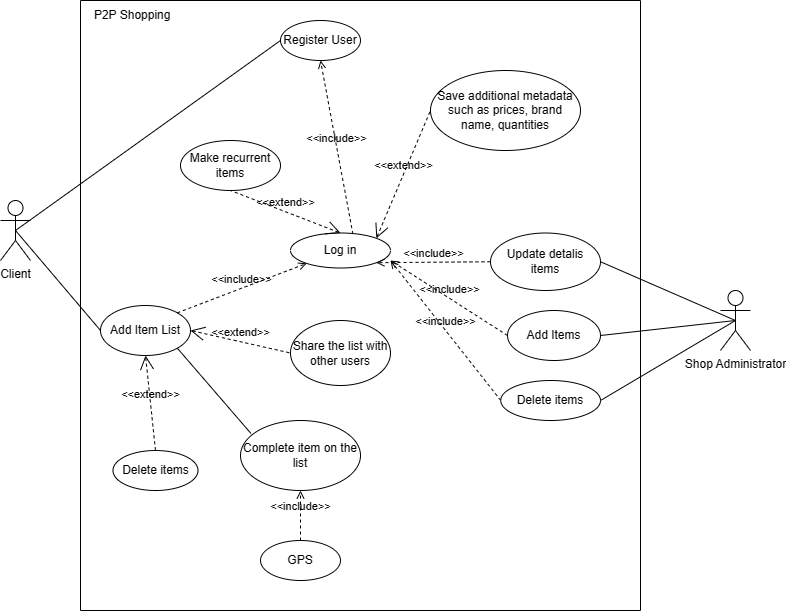

The diagram above was exported from draw.io. Its source (the exported page's mxGraphModel, read from the mxfile embedded in the PNG):
<mxGraphModel dx="1050" dy="581" grid="1" gridSize="10" guides="1" tooltips="1" connect="1" arrows="1" fold="1" page="1" pageScale="1" pageWidth="827" pageHeight="1169" math="0" shadow="0">
  <root>
    <mxCell id="0" />
    <mxCell id="1" parent="0" />
    <mxCell id="9xbiy_GQPsa7XOXiYC4H-1" value="Client&lt;br&gt;" style="shape=umlActor;html=1;verticalLabelPosition=bottom;verticalAlign=top;align=center;" vertex="1" parent="1">
      <mxGeometry x="180" y="210" width="30" height="60" as="geometry" />
    </mxCell>
    <mxCell id="9xbiy_GQPsa7XOXiYC4H-2" value="" style="swimlane;startSize=0;" vertex="1" parent="1">
      <mxGeometry x="260" y="10" width="560" height="610" as="geometry" />
    </mxCell>
    <mxCell id="9xbiy_GQPsa7XOXiYC4H-6" value="&amp;nbsp;P2P Shopping&lt;div style=&quot;display:none&quot; id=&quot;SDCloudData&quot;&gt;&lt;/div&gt;" style="text;html=1;align=center;verticalAlign=middle;resizable=0;points=[];autosize=1;strokeColor=none;fillColor=none;" vertex="1" parent="9xbiy_GQPsa7XOXiYC4H-2">
      <mxGeometry width="100" height="30" as="geometry" />
    </mxCell>
    <mxCell id="9xbiy_GQPsa7XOXiYC4H-8" value="Add Item List" style="ellipse;whiteSpace=wrap;html=1;" vertex="1" parent="9xbiy_GQPsa7XOXiYC4H-2">
      <mxGeometry x="20" y="305" width="90" height="50" as="geometry" />
    </mxCell>
    <mxCell id="9xbiy_GQPsa7XOXiYC4H-11" value="Log in" style="ellipse;whiteSpace=wrap;html=1;" vertex="1" parent="9xbiy_GQPsa7XOXiYC4H-2">
      <mxGeometry x="210" y="232.5" width="100" height="35" as="geometry" />
    </mxCell>
    <mxCell id="9xbiy_GQPsa7XOXiYC4H-10" value="&amp;lt;&amp;lt;include&amp;gt;&amp;gt;" style="edgeStyle=none;html=1;endArrow=open;verticalAlign=bottom;dashed=1;labelBackgroundColor=none;rounded=0;exitX=1;exitY=0;exitDx=0;exitDy=0;" edge="1" parent="9xbiy_GQPsa7XOXiYC4H-2" source="9xbiy_GQPsa7XOXiYC4H-8" target="9xbiy_GQPsa7XOXiYC4H-11">
      <mxGeometry width="160" relative="1" as="geometry">
        <mxPoint x="90" y="200" as="sourcePoint" />
        <mxPoint x="250" y="200" as="targetPoint" />
      </mxGeometry>
    </mxCell>
    <mxCell id="9xbiy_GQPsa7XOXiYC4H-14" value="GPS" style="ellipse;whiteSpace=wrap;html=1;" vertex="1" parent="9xbiy_GQPsa7XOXiYC4H-2">
      <mxGeometry x="180" y="540" width="80" height="40" as="geometry" />
    </mxCell>
    <mxCell id="9xbiy_GQPsa7XOXiYC4H-16" value="Delete items" style="ellipse;whiteSpace=wrap;html=1;" vertex="1" parent="9xbiy_GQPsa7XOXiYC4H-2">
      <mxGeometry x="32.5" y="450" width="85" height="40" as="geometry" />
    </mxCell>
    <mxCell id="9xbiy_GQPsa7XOXiYC4H-17" value="&amp;lt;&amp;lt;extend&amp;gt;&amp;gt;" style="edgeStyle=none;html=1;startArrow=open;endArrow=none;startSize=12;verticalAlign=bottom;dashed=1;labelBackgroundColor=none;rounded=0;exitX=0.5;exitY=1;exitDx=0;exitDy=0;entryX=0.5;entryY=0;entryDx=0;entryDy=0;" edge="1" parent="9xbiy_GQPsa7XOXiYC4H-2" source="9xbiy_GQPsa7XOXiYC4H-8" target="9xbiy_GQPsa7XOXiYC4H-16">
      <mxGeometry width="160" relative="1" as="geometry">
        <mxPoint x="70" y="230" as="sourcePoint" />
        <mxPoint x="230" y="230" as="targetPoint" />
      </mxGeometry>
    </mxCell>
    <mxCell id="9xbiy_GQPsa7XOXiYC4H-18" value="Make recurrent items" style="ellipse;whiteSpace=wrap;html=1;" vertex="1" parent="9xbiy_GQPsa7XOXiYC4H-2">
      <mxGeometry x="100" y="140" width="100" height="50" as="geometry" />
    </mxCell>
    <mxCell id="9xbiy_GQPsa7XOXiYC4H-19" value="&amp;lt;&amp;lt;extend&amp;gt;&amp;gt;" style="edgeStyle=none;html=1;startArrow=open;endArrow=none;startSize=12;verticalAlign=bottom;dashed=1;labelBackgroundColor=none;rounded=0;exitX=0.5;exitY=0;exitDx=0;exitDy=0;entryX=0.5;entryY=1;entryDx=0;entryDy=0;" edge="1" parent="9xbiy_GQPsa7XOXiYC4H-2" source="9xbiy_GQPsa7XOXiYC4H-11" target="9xbiy_GQPsa7XOXiYC4H-18">
      <mxGeometry width="160" relative="1" as="geometry">
        <mxPoint x="60" y="220" as="sourcePoint" />
        <mxPoint x="170" y="70" as="targetPoint" />
      </mxGeometry>
    </mxCell>
    <mxCell id="9xbiy_GQPsa7XOXiYC4H-20" value="Save additional metadata such as prices, brand name, quantities" style="ellipse;whiteSpace=wrap;html=1;" vertex="1" parent="9xbiy_GQPsa7XOXiYC4H-2">
      <mxGeometry x="350" y="70" width="150" height="80" as="geometry" />
    </mxCell>
    <mxCell id="9xbiy_GQPsa7XOXiYC4H-21" value="&amp;lt;&amp;lt;extend&amp;gt;&amp;gt;" style="edgeStyle=none;html=1;startArrow=open;endArrow=none;startSize=12;verticalAlign=bottom;dashed=1;labelBackgroundColor=none;rounded=0;exitX=1;exitY=0;exitDx=0;exitDy=0;entryX=0;entryY=0.5;entryDx=0;entryDy=0;" edge="1" parent="9xbiy_GQPsa7XOXiYC4H-2" source="9xbiy_GQPsa7XOXiYC4H-11" target="9xbiy_GQPsa7XOXiYC4H-20">
      <mxGeometry width="160" relative="1" as="geometry">
        <mxPoint x="60" y="210" as="sourcePoint" />
        <mxPoint x="220" y="210" as="targetPoint" />
      </mxGeometry>
    </mxCell>
    <mxCell id="9xbiy_GQPsa7XOXiYC4H-24" value="Update detalis items" style="ellipse;whiteSpace=wrap;html=1;" vertex="1" parent="9xbiy_GQPsa7XOXiYC4H-2">
      <mxGeometry x="410" y="232.5" width="110" height="57.5" as="geometry" />
    </mxCell>
    <mxCell id="9xbiy_GQPsa7XOXiYC4H-29" value="&amp;lt;&amp;lt;include&amp;gt;&amp;gt;" style="edgeStyle=none;html=1;endArrow=open;verticalAlign=bottom;dashed=1;labelBackgroundColor=none;rounded=0;exitX=0;exitY=0.5;exitDx=0;exitDy=0;entryX=1;entryY=1;entryDx=0;entryDy=0;" edge="1" parent="9xbiy_GQPsa7XOXiYC4H-2" source="9xbiy_GQPsa7XOXiYC4H-24" target="9xbiy_GQPsa7XOXiYC4H-11">
      <mxGeometry width="160" relative="1" as="geometry">
        <mxPoint x="170" y="260" as="sourcePoint" />
        <mxPoint x="330" y="260" as="targetPoint" />
      </mxGeometry>
    </mxCell>
    <mxCell id="9xbiy_GQPsa7XOXiYC4H-31" value="Register User" style="ellipse;whiteSpace=wrap;html=1;" vertex="1" parent="9xbiy_GQPsa7XOXiYC4H-2">
      <mxGeometry x="200" y="20" width="80" height="40" as="geometry" />
    </mxCell>
    <mxCell id="9xbiy_GQPsa7XOXiYC4H-33" value="&amp;lt;&amp;lt;include&amp;gt;&amp;gt;" style="edgeStyle=none;html=1;endArrow=open;verticalAlign=bottom;dashed=1;labelBackgroundColor=none;rounded=0;exitX=0.624;exitY=0.029;exitDx=0;exitDy=0;exitPerimeter=0;entryX=0.5;entryY=1;entryDx=0;entryDy=0;" edge="1" parent="9xbiy_GQPsa7XOXiYC4H-2" source="9xbiy_GQPsa7XOXiYC4H-11" target="9xbiy_GQPsa7XOXiYC4H-31">
      <mxGeometry width="160" relative="1" as="geometry">
        <mxPoint x="170" y="240" as="sourcePoint" />
        <mxPoint x="330" y="240" as="targetPoint" />
      </mxGeometry>
    </mxCell>
    <mxCell id="9xbiy_GQPsa7XOXiYC4H-38" value="Share the list with other users" style="ellipse;whiteSpace=wrap;html=1;" vertex="1" parent="9xbiy_GQPsa7XOXiYC4H-2">
      <mxGeometry x="210" y="320" width="100" height="65" as="geometry" />
    </mxCell>
    <mxCell id="9xbiy_GQPsa7XOXiYC4H-39" value="&amp;lt;&amp;lt;extend&amp;gt;&amp;gt;" style="edgeStyle=none;html=1;startArrow=open;endArrow=none;startSize=12;verticalAlign=bottom;dashed=1;labelBackgroundColor=none;rounded=0;exitX=1;exitY=0.5;exitDx=0;exitDy=0;entryX=0;entryY=0.5;entryDx=0;entryDy=0;" edge="1" parent="9xbiy_GQPsa7XOXiYC4H-2" source="9xbiy_GQPsa7XOXiYC4H-8" target="9xbiy_GQPsa7XOXiYC4H-38">
      <mxGeometry width="160" relative="1" as="geometry">
        <mxPoint x="170" y="230" as="sourcePoint" />
        <mxPoint x="330" y="230" as="targetPoint" />
      </mxGeometry>
    </mxCell>
    <mxCell id="9xbiy_GQPsa7XOXiYC4H-40" value="Complete item on the list" style="ellipse;whiteSpace=wrap;html=1;" vertex="1" parent="9xbiy_GQPsa7XOXiYC4H-2">
      <mxGeometry x="160" y="420" width="120" height="70" as="geometry" />
    </mxCell>
    <mxCell id="9xbiy_GQPsa7XOXiYC4H-41" value="" style="edgeStyle=none;html=1;endArrow=none;verticalAlign=bottom;rounded=0;exitX=1;exitY=1;exitDx=0;exitDy=0;entryX=0.087;entryY=0.185;entryDx=0;entryDy=0;entryPerimeter=0;" edge="1" parent="9xbiy_GQPsa7XOXiYC4H-2" source="9xbiy_GQPsa7XOXiYC4H-8" target="9xbiy_GQPsa7XOXiYC4H-40">
      <mxGeometry width="160" relative="1" as="geometry">
        <mxPoint x="170" y="330" as="sourcePoint" />
        <mxPoint x="330" y="330" as="targetPoint" />
      </mxGeometry>
    </mxCell>
    <mxCell id="9xbiy_GQPsa7XOXiYC4H-42" value="&amp;lt;&amp;lt;include&amp;gt;&amp;gt;" style="edgeStyle=none;html=1;endArrow=open;verticalAlign=bottom;dashed=1;labelBackgroundColor=none;rounded=0;exitX=0.5;exitY=0;exitDx=0;exitDy=0;entryX=0.5;entryY=1;entryDx=0;entryDy=0;" edge="1" parent="9xbiy_GQPsa7XOXiYC4H-2" source="9xbiy_GQPsa7XOXiYC4H-14" target="9xbiy_GQPsa7XOXiYC4H-40">
      <mxGeometry width="160" relative="1" as="geometry">
        <mxPoint x="170" y="330" as="sourcePoint" />
        <mxPoint x="330" y="330" as="targetPoint" />
      </mxGeometry>
    </mxCell>
    <mxCell id="9xbiy_GQPsa7XOXiYC4H-44" value="Add Items" style="ellipse;whiteSpace=wrap;html=1;" vertex="1" parent="9xbiy_GQPsa7XOXiYC4H-2">
      <mxGeometry x="427" y="310" width="93" height="50" as="geometry" />
    </mxCell>
    <mxCell id="9xbiy_GQPsa7XOXiYC4H-45" value="Delete items" style="ellipse;whiteSpace=wrap;html=1;" vertex="1" parent="9xbiy_GQPsa7XOXiYC4H-2">
      <mxGeometry x="420.25" y="380" width="99.75" height="40" as="geometry" />
    </mxCell>
    <mxCell id="9xbiy_GQPsa7XOXiYC4H-5" value="Shop Administrator&lt;br&gt;" style="shape=umlActor;html=1;verticalLabelPosition=bottom;verticalAlign=top;align=center;" vertex="1" parent="1">
      <mxGeometry x="900" y="300" width="30" height="60" as="geometry" />
    </mxCell>
    <mxCell id="9xbiy_GQPsa7XOXiYC4H-9" value="" style="edgeStyle=none;html=1;endArrow=none;verticalAlign=bottom;rounded=0;exitX=0.5;exitY=0.5;exitDx=0;exitDy=0;exitPerimeter=0;entryX=0;entryY=0.5;entryDx=0;entryDy=0;" edge="1" parent="1" source="9xbiy_GQPsa7XOXiYC4H-1" target="9xbiy_GQPsa7XOXiYC4H-8">
      <mxGeometry width="160" relative="1" as="geometry">
        <mxPoint x="330" y="300" as="sourcePoint" />
        <mxPoint x="490" y="300" as="targetPoint" />
      </mxGeometry>
    </mxCell>
    <mxCell id="9xbiy_GQPsa7XOXiYC4H-26" value="" style="edgeStyle=none;html=1;endArrow=none;verticalAlign=bottom;rounded=0;entryX=0.5;entryY=0.5;entryDx=0;entryDy=0;entryPerimeter=0;exitX=1;exitY=0.5;exitDx=0;exitDy=0;" edge="1" parent="1" source="9xbiy_GQPsa7XOXiYC4H-24" target="9xbiy_GQPsa7XOXiYC4H-5">
      <mxGeometry width="160" relative="1" as="geometry">
        <mxPoint x="750" y="270" as="sourcePoint" />
        <mxPoint x="880" y="240" as="targetPoint" />
      </mxGeometry>
    </mxCell>
    <mxCell id="9xbiy_GQPsa7XOXiYC4H-36" value="" style="edgeStyle=none;html=1;endArrow=none;verticalAlign=bottom;rounded=0;exitX=0.5;exitY=0.5;exitDx=0;exitDy=0;exitPerimeter=0;entryX=0;entryY=0.5;entryDx=0;entryDy=0;" edge="1" parent="1" source="9xbiy_GQPsa7XOXiYC4H-1" target="9xbiy_GQPsa7XOXiYC4H-31">
      <mxGeometry width="160" relative="1" as="geometry">
        <mxPoint x="440" y="260" as="sourcePoint" />
        <mxPoint x="600" y="260" as="targetPoint" />
      </mxGeometry>
    </mxCell>
    <mxCell id="9xbiy_GQPsa7XOXiYC4H-46" value="" style="edgeStyle=none;html=1;endArrow=none;verticalAlign=bottom;rounded=0;entryX=0.5;entryY=0.5;entryDx=0;entryDy=0;entryPerimeter=0;exitX=1;exitY=0.5;exitDx=0;exitDy=0;" edge="1" parent="1" source="9xbiy_GQPsa7XOXiYC4H-44" target="9xbiy_GQPsa7XOXiYC4H-5">
      <mxGeometry width="160" relative="1" as="geometry">
        <mxPoint x="440" y="340" as="sourcePoint" />
        <mxPoint x="600" y="340" as="targetPoint" />
      </mxGeometry>
    </mxCell>
    <mxCell id="9xbiy_GQPsa7XOXiYC4H-47" value="" style="edgeStyle=none;html=1;endArrow=none;verticalAlign=bottom;rounded=0;exitX=1;exitY=0.5;exitDx=0;exitDy=0;entryX=0.5;entryY=0.5;entryDx=0;entryDy=0;entryPerimeter=0;" edge="1" parent="1" source="9xbiy_GQPsa7XOXiYC4H-45" target="9xbiy_GQPsa7XOXiYC4H-5">
      <mxGeometry width="160" relative="1" as="geometry">
        <mxPoint x="440" y="340" as="sourcePoint" />
        <mxPoint x="970" y="330" as="targetPoint" />
      </mxGeometry>
    </mxCell>
    <mxCell id="9xbiy_GQPsa7XOXiYC4H-50" value="&amp;lt;&amp;lt;include&amp;gt;&amp;gt;" style="edgeStyle=none;html=1;endArrow=open;verticalAlign=bottom;dashed=1;labelBackgroundColor=none;rounded=0;exitX=0;exitY=0.5;exitDx=0;exitDy=0;" edge="1" parent="1" source="9xbiy_GQPsa7XOXiYC4H-44">
      <mxGeometry width="160" relative="1" as="geometry">
        <mxPoint x="440" y="340" as="sourcePoint" />
        <mxPoint x="570" y="270" as="targetPoint" />
      </mxGeometry>
    </mxCell>
    <mxCell id="9xbiy_GQPsa7XOXiYC4H-51" value="&amp;lt;&amp;lt;include&amp;gt;&amp;gt;" style="edgeStyle=none;html=1;endArrow=open;verticalAlign=bottom;dashed=1;labelBackgroundColor=none;rounded=0;exitX=0;exitY=0.5;exitDx=0;exitDy=0;" edge="1" parent="1" source="9xbiy_GQPsa7XOXiYC4H-45">
      <mxGeometry width="160" relative="1" as="geometry">
        <mxPoint x="440" y="340" as="sourcePoint" />
        <mxPoint x="570" y="270" as="targetPoint" />
      </mxGeometry>
    </mxCell>
  </root>
</mxGraphModel>